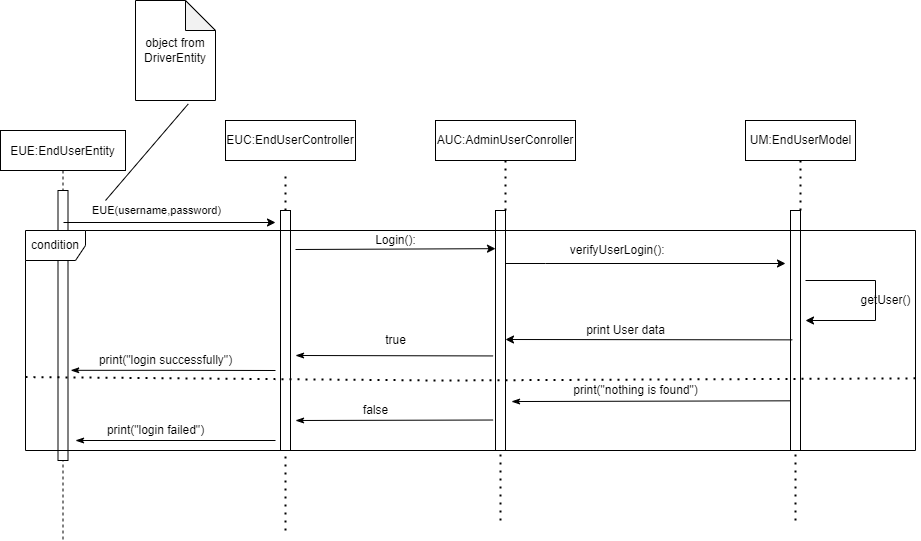

The diagram above was exported from draw.io. Its source (the exported page's mxGraphModel, read from the mxfile embedded in the PNG):
<mxGraphModel dx="1038" dy="1589" grid="1" gridSize="10" guides="1" tooltips="1" connect="1" arrows="1" fold="1" page="1" pageScale="1" pageWidth="850" pageHeight="1100" math="0" shadow="0">
  <root>
    <mxCell id="0" />
    <mxCell id="1" parent="0" />
    <mxCell id="hS1LYid2JHwojpGSmZLn-1" value="EUE:EndUserEntity" style="shape=umlLifeline;perimeter=lifelinePerimeter;container=1;collapsible=0;recursiveResize=0;rounded=0;shadow=0;strokeWidth=1;" vertex="1" parent="1">
      <mxGeometry x="425" y="110" width="125" height="410" as="geometry" />
    </mxCell>
    <mxCell id="hS1LYid2JHwojpGSmZLn-2" value="" style="points=[];perimeter=orthogonalPerimeter;rounded=0;shadow=0;strokeWidth=1;" vertex="1" parent="hS1LYid2JHwojpGSmZLn-1">
      <mxGeometry x="57.5" y="60" width="10" height="270" as="geometry" />
    </mxCell>
    <mxCell id="hS1LYid2JHwojpGSmZLn-3" value="" style="endArrow=none;html=1;rounded=0;entryX=0.66;entryY=1.034;entryDx=0;entryDy=0;entryPerimeter=0;" edge="1" parent="hS1LYid2JHwojpGSmZLn-1" target="hS1LYid2JHwojpGSmZLn-16">
      <mxGeometry width="50" height="50" relative="1" as="geometry">
        <mxPoint x="105" y="70" as="sourcePoint" />
        <mxPoint x="155" y="30" as="targetPoint" />
      </mxGeometry>
    </mxCell>
    <mxCell id="hS1LYid2JHwojpGSmZLn-4" value="" style="endArrow=none;dashed=1;html=1;dashPattern=1 3;strokeWidth=2;rounded=0;entryX=0.5;entryY=1;entryDx=0;entryDy=0;" edge="1" parent="1">
      <mxGeometry width="50" height="50" relative="1" as="geometry">
        <mxPoint x="710" y="510" as="sourcePoint" />
        <mxPoint x="710" y="150" as="targetPoint" />
      </mxGeometry>
    </mxCell>
    <mxCell id="hS1LYid2JHwojpGSmZLn-5" value="" style="html=1;points=[];perimeter=orthogonalPerimeter;" vertex="1" parent="1">
      <mxGeometry x="705" y="190" width="10" height="240" as="geometry" />
    </mxCell>
    <mxCell id="hS1LYid2JHwojpGSmZLn-6" value="" style="endArrow=classic;html=1;rounded=0;" edge="1" parent="1">
      <mxGeometry width="50" height="50" relative="1" as="geometry">
        <mxPoint x="488" y="202" as="sourcePoint" />
        <mxPoint x="700" y="202" as="targetPoint" />
      </mxGeometry>
    </mxCell>
    <mxCell id="hS1LYid2JHwojpGSmZLn-7" value="EUE(username,password)" style="edgeLabel;html=1;align=center;verticalAlign=middle;resizable=0;points=[];" vertex="1" connectable="0" parent="hS1LYid2JHwojpGSmZLn-6">
      <mxGeometry x="-0.1283" y="4" relative="1" as="geometry">
        <mxPoint y="-9" as="offset" />
      </mxGeometry>
    </mxCell>
    <mxCell id="hS1LYid2JHwojpGSmZLn-8" value="EUC:EndUserController" style="rounded=0;whiteSpace=wrap;html=1;" vertex="1" parent="1">
      <mxGeometry x="650" y="100" width="130" height="40" as="geometry" />
    </mxCell>
    <mxCell id="hS1LYid2JHwojpGSmZLn-9" value="AUC:AdminUserConroller" style="rounded=0;whiteSpace=wrap;html=1;" vertex="1" parent="1">
      <mxGeometry x="860" y="100" width="140" height="40" as="geometry" />
    </mxCell>
    <mxCell id="hS1LYid2JHwojpGSmZLn-10" value="" style="endArrow=none;dashed=1;html=1;dashPattern=1 3;strokeWidth=2;rounded=0;entryX=0.5;entryY=1;entryDx=0;entryDy=0;startArrow=none;" edge="1" parent="1" source="hS1LYid2JHwojpGSmZLn-11" target="hS1LYid2JHwojpGSmZLn-9">
      <mxGeometry width="50" height="50" relative="1" as="geometry">
        <mxPoint x="920" y="410" as="sourcePoint" />
        <mxPoint x="950" y="140" as="targetPoint" />
      </mxGeometry>
    </mxCell>
    <mxCell id="hS1LYid2JHwojpGSmZLn-11" value="" style="html=1;points=[];perimeter=orthogonalPerimeter;" vertex="1" parent="1">
      <mxGeometry x="920" y="190" width="10" height="240" as="geometry" />
    </mxCell>
    <mxCell id="hS1LYid2JHwojpGSmZLn-12" value="" style="endArrow=none;dashed=1;html=1;dashPattern=1 3;strokeWidth=2;rounded=0;entryX=0.5;entryY=1;entryDx=0;entryDy=0;" edge="1" parent="1" target="hS1LYid2JHwojpGSmZLn-11">
      <mxGeometry width="50" height="50" relative="1" as="geometry">
        <mxPoint x="925" y="500" as="sourcePoint" />
        <mxPoint x="930" y="140" as="targetPoint" />
      </mxGeometry>
    </mxCell>
    <mxCell id="hS1LYid2JHwojpGSmZLn-13" value="" style="endArrow=classic;html=1;rounded=0;entryX=0;entryY=0.159;entryDx=0;entryDy=0;entryPerimeter=0;" edge="1" parent="1" target="hS1LYid2JHwojpGSmZLn-11">
      <mxGeometry width="50" height="50" relative="1" as="geometry">
        <mxPoint x="720" y="229" as="sourcePoint" />
        <mxPoint x="770" y="200" as="targetPoint" />
      </mxGeometry>
    </mxCell>
    <mxCell id="hS1LYid2JHwojpGSmZLn-14" value="&lt;span style=&quot;text-align: left&quot;&gt;Login():&lt;/span&gt;" style="text;html=1;align=center;verticalAlign=middle;resizable=0;points=[];autosize=1;strokeColor=none;fillColor=none;" vertex="1" parent="1">
      <mxGeometry x="790" y="210" width="60" height="20" as="geometry" />
    </mxCell>
    <mxCell id="hS1LYid2JHwojpGSmZLn-15" value="" style="endArrow=classic;html=1;rounded=0;" edge="1" parent="1" source="hS1LYid2JHwojpGSmZLn-11">
      <mxGeometry width="50" height="50" relative="1" as="geometry">
        <mxPoint x="940" y="260" as="sourcePoint" />
        <mxPoint x="1210" y="243" as="targetPoint" />
        <Array as="points">
          <mxPoint x="970" y="243" />
        </Array>
      </mxGeometry>
    </mxCell>
    <mxCell id="hS1LYid2JHwojpGSmZLn-16" value="object from DriverEntity" style="shape=note;whiteSpace=wrap;html=1;backgroundOutline=1;darkOpacity=0.05;" vertex="1" parent="1">
      <mxGeometry x="560" y="-20" width="80" height="100" as="geometry" />
    </mxCell>
    <mxCell id="hS1LYid2JHwojpGSmZLn-17" value="&lt;span style=&quot;text-align: left&quot;&gt;&amp;nbsp;verifyUserLogin():&lt;/span&gt;" style="text;html=1;align=center;verticalAlign=middle;resizable=0;points=[];autosize=1;strokeColor=none;fillColor=none;" vertex="1" parent="1">
      <mxGeometry x="985" y="220" width="110" height="20" as="geometry" />
    </mxCell>
    <mxCell id="hS1LYid2JHwojpGSmZLn-18" value="UM:EndUserModel" style="html=1;" vertex="1" parent="1">
      <mxGeometry x="1170" y="100" width="110" height="40" as="geometry" />
    </mxCell>
    <mxCell id="hS1LYid2JHwojpGSmZLn-19" value="" style="endArrow=none;dashed=1;html=1;dashPattern=1 3;strokeWidth=2;rounded=0;entryX=0.5;entryY=1;entryDx=0;entryDy=0;startArrow=none;" edge="1" parent="1" source="hS1LYid2JHwojpGSmZLn-20" target="hS1LYid2JHwojpGSmZLn-18">
      <mxGeometry width="50" height="50" relative="1" as="geometry">
        <mxPoint x="1225" y="410" as="sourcePoint" />
        <mxPoint x="1260" y="140" as="targetPoint" />
      </mxGeometry>
    </mxCell>
    <mxCell id="hS1LYid2JHwojpGSmZLn-20" value="" style="html=1;points=[];perimeter=orthogonalPerimeter;" vertex="1" parent="1">
      <mxGeometry x="1215" y="190" width="10" height="240" as="geometry" />
    </mxCell>
    <mxCell id="hS1LYid2JHwojpGSmZLn-21" value="" style="endArrow=none;dashed=1;html=1;dashPattern=1 3;strokeWidth=2;rounded=0;entryX=0.5;entryY=1;entryDx=0;entryDy=0;" edge="1" parent="1" target="hS1LYid2JHwojpGSmZLn-20">
      <mxGeometry width="50" height="50" relative="1" as="geometry">
        <mxPoint x="1220" y="500" as="sourcePoint" />
        <mxPoint x="1225" y="140" as="targetPoint" />
      </mxGeometry>
    </mxCell>
    <mxCell id="hS1LYid2JHwojpGSmZLn-22" value="" style="endArrow=classic;html=1;rounded=0;" edge="1" parent="1">
      <mxGeometry width="50" height="50" relative="1" as="geometry">
        <mxPoint x="1230" y="260" as="sourcePoint" />
        <mxPoint x="1230" y="300" as="targetPoint" />
        <Array as="points">
          <mxPoint x="1300" y="260" />
          <mxPoint x="1300" y="300" />
        </Array>
      </mxGeometry>
    </mxCell>
    <mxCell id="hS1LYid2JHwojpGSmZLn-23" value="getUser()" style="text;html=1;align=center;verticalAlign=middle;resizable=0;points=[];autosize=1;strokeColor=none;fillColor=none;" vertex="1" parent="1">
      <mxGeometry x="1275" y="270" width="70" height="20" as="geometry" />
    </mxCell>
    <mxCell id="hS1LYid2JHwojpGSmZLn-24" value="" style="endArrow=none;html=1;rounded=0;entryX=0.18;entryY=0.539;entryDx=0;entryDy=0;entryPerimeter=0;endFill=0;startArrow=classic;startFill=1;" edge="1" parent="1" target="hS1LYid2JHwojpGSmZLn-20">
      <mxGeometry width="50" height="50" relative="1" as="geometry">
        <mxPoint x="930" y="319" as="sourcePoint" />
        <mxPoint x="1210" y="330" as="targetPoint" />
      </mxGeometry>
    </mxCell>
    <mxCell id="hS1LYid2JHwojpGSmZLn-25" value="print User data" style="text;html=1;align=center;verticalAlign=middle;resizable=0;points=[];autosize=1;strokeColor=none;fillColor=none;" vertex="1" parent="1">
      <mxGeometry x="1005" y="300" width="90" height="20" as="geometry" />
    </mxCell>
    <mxCell id="hS1LYid2JHwojpGSmZLn-26" value="" style="endArrow=none;html=1;rounded=0;entryX=-0.24;entryY=0.606;entryDx=0;entryDy=0;entryPerimeter=0;endFill=0;startArrow=classicThin;startFill=1;" edge="1" parent="1" target="hS1LYid2JHwojpGSmZLn-11">
      <mxGeometry width="50" height="50" relative="1" as="geometry">
        <mxPoint x="720" y="335" as="sourcePoint" />
        <mxPoint x="910" y="310" as="targetPoint" />
      </mxGeometry>
    </mxCell>
    <mxCell id="hS1LYid2JHwojpGSmZLn-27" value="true" style="text;html=1;align=center;verticalAlign=middle;resizable=0;points=[];autosize=1;strokeColor=none;fillColor=none;" vertex="1" parent="1">
      <mxGeometry x="800" y="310" width="40" height="20" as="geometry" />
    </mxCell>
    <mxCell id="hS1LYid2JHwojpGSmZLn-28" value="" style="edgeStyle=orthogonalEdgeStyle;rounded=0;orthogonalLoop=1;jettySize=auto;html=1;startArrow=classicThin;startFill=1;endArrow=none;endFill=0;exitX=1.27;exitY=0.666;exitDx=0;exitDy=0;exitPerimeter=0;" edge="1" parent="1" source="hS1LYid2JHwojpGSmZLn-2">
      <mxGeometry relative="1" as="geometry">
        <mxPoint x="700" y="350" as="targetPoint" />
      </mxGeometry>
    </mxCell>
    <mxCell id="hS1LYid2JHwojpGSmZLn-29" value="print(&quot;login successfully&quot;)" style="text;html=1;align=center;verticalAlign=middle;resizable=0;points=[];autosize=1;strokeColor=none;fillColor=none;" vertex="1" parent="1">
      <mxGeometry x="515" y="330" width="150" height="20" as="geometry" />
    </mxCell>
    <mxCell id="hS1LYid2JHwojpGSmZLn-30" value="" style="endArrow=none;html=1;rounded=0;entryX=0.02;entryY=0.793;entryDx=0;entryDy=0;entryPerimeter=0;exitX=1.6;exitY=0.796;exitDx=0;exitDy=0;exitPerimeter=0;endFill=0;startArrow=classicThin;startFill=1;" edge="1" parent="1" source="hS1LYid2JHwojpGSmZLn-11" target="hS1LYid2JHwojpGSmZLn-20">
      <mxGeometry width="50" height="50" relative="1" as="geometry">
        <mxPoint x="1120" y="380" as="sourcePoint" />
        <mxPoint x="1190" y="380" as="targetPoint" />
      </mxGeometry>
    </mxCell>
    <mxCell id="hS1LYid2JHwojpGSmZLn-31" value="print(&quot;nothing is found&quot;)" style="text;html=1;align=center;verticalAlign=middle;resizable=0;points=[];autosize=1;strokeColor=none;fillColor=none;" vertex="1" parent="1">
      <mxGeometry x="990" y="360" width="140" height="20" as="geometry" />
    </mxCell>
    <mxCell id="hS1LYid2JHwojpGSmZLn-32" value="" style="endArrow=none;html=1;rounded=0;entryX=-0.24;entryY=0.873;entryDx=0;entryDy=0;entryPerimeter=0;endFill=0;startArrow=classicThin;startFill=1;" edge="1" parent="1" target="hS1LYid2JHwojpGSmZLn-11">
      <mxGeometry width="50" height="50" relative="1" as="geometry">
        <mxPoint x="720" y="400" as="sourcePoint" />
        <mxPoint x="920" y="370" as="targetPoint" />
      </mxGeometry>
    </mxCell>
    <mxCell id="hS1LYid2JHwojpGSmZLn-33" value="false" style="text;html=1;align=center;verticalAlign=middle;resizable=0;points=[];autosize=1;strokeColor=none;fillColor=none;" vertex="1" parent="1">
      <mxGeometry x="780" y="380" width="40" height="20" as="geometry" />
    </mxCell>
    <mxCell id="hS1LYid2JHwojpGSmZLn-34" value="" style="endArrow=none;html=1;rounded=0;endFill=0;startArrow=classicThin;startFill=1;" edge="1" parent="1">
      <mxGeometry width="50" height="50" relative="1" as="geometry">
        <mxPoint x="500" y="420" as="sourcePoint" />
        <mxPoint x="700" y="420" as="targetPoint" />
      </mxGeometry>
    </mxCell>
    <mxCell id="hS1LYid2JHwojpGSmZLn-35" value="print(&quot;login failed&quot;)" style="text;html=1;align=center;verticalAlign=middle;resizable=0;points=[];autosize=1;strokeColor=none;fillColor=none;" vertex="1" parent="1">
      <mxGeometry x="525" y="400" width="110" height="20" as="geometry" />
    </mxCell>
    <mxCell id="hS1LYid2JHwojpGSmZLn-41" value="condition" style="shape=umlFrame;whiteSpace=wrap;html=1;" vertex="1" parent="1">
      <mxGeometry x="450" y="210" width="890" height="220" as="geometry" />
    </mxCell>
    <mxCell id="hS1LYid2JHwojpGSmZLn-42" value="" style="endArrow=none;dashed=1;html=1;dashPattern=1 3;strokeWidth=2;rounded=0;entryX=-0.005;entryY=0.666;entryDx=0;entryDy=0;entryPerimeter=0;exitX=1;exitY=0.672;exitDx=0;exitDy=0;exitPerimeter=0;" edge="1" parent="1" source="hS1LYid2JHwojpGSmZLn-41" target="hS1LYid2JHwojpGSmZLn-41">
      <mxGeometry width="50" height="50" relative="1" as="geometry">
        <mxPoint x="1340" y="330" as="sourcePoint" />
        <mxPoint x="670" y="800" as="targetPoint" />
        <Array as="points">
          <mxPoint x="865" y="360" />
        </Array>
      </mxGeometry>
    </mxCell>
  </root>
</mxGraphModel>